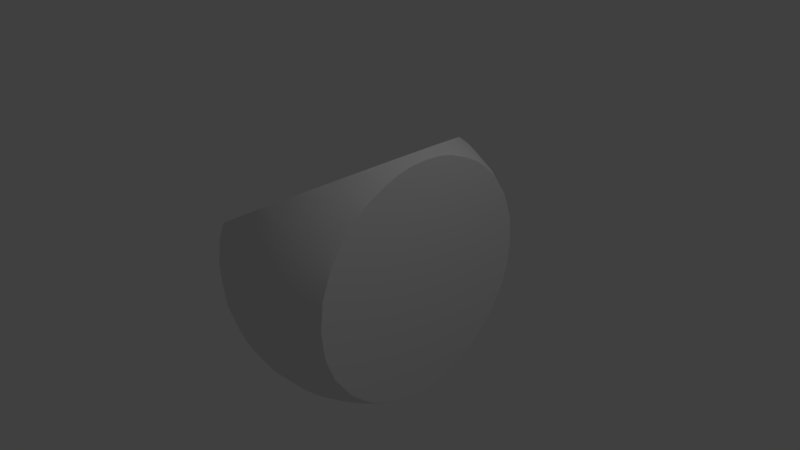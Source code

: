 # Source: d3.blend  (saved by Blender 2.79.0; exported with 4.5.12 LTS)
import bpy
from mathutils import Matrix  # noqa: F401  (used for matrix-valued properties, if any)

bpy.ops.wm.read_factory_settings(use_empty=True)
scene = bpy.context.scene
scene.name = 'Scene'

# ---- collections
col_collection_1 = bpy.data.collections.new('Collection 1'); scene.collection.children.link(col_collection_1)

# ---- world
world_world = bpy.data.worlds.new('World'); scene.world = world_world
world_world.color = (0.05088, 0.05088, 0.05088)
world_world.use_sun_shadow = False
world_world.sun_shadow_jitter_overblur = 0.0
world_world.cycles.sampling_method = 'MANUAL'

# ---- cameras
cam_camera = bpy.data.cameras.new('Camera')
cam_camera.clip_end = 100.0
cam_camera.lens = 35.0
cam_camera.sensor_width = 32.0
cam_camera.sensor_height = 18.0
cam_camera.ortho_scale = 7.314
cam_camera.dof.focus_distance = 0.0
cam_camera.dof.aperture_fstop = 128.0

# ---- lights
light_lamp = bpy.data.lights.new('Lamp', 'POINT')
light_lamp.transmission_factor = 0.0
light_lamp.cutoff_distance = 30.0
light_lamp.energy = 100.0
light_lamp.shadow_buffer_clip_start = 1.001
light_lamp.shadow_soft_size = 0.1
light_lamp.shadow_maximum_resolution = 0.006
light_lamp.use_absolute_resolution = True

# ---- meshes
me_sphere = bpy.data.meshes.new('Sphere')
me_sphere.from_pydata([(0.1622, 0.8155, 0.5556), (0.1802, 0.9061, 0.3827), (0.1913, 0.9619, 0.1951), (0.1951, 0.9808, 7.55e-08), (0.1913, 0.9619, -0.1951), (0.1802, 0.9061, -0.3827), (0.1622, 0.8155, -0.5556), (0.2706, 0.6533, 0.7071), (0.3182, 0.7682, 0.5556), (0.3536, 0.8536, 0.3827), (0.3753, 0.9061, 0.1951), (0.3827, 0.9239, 7.55e-08), (0.3753, 0.9061, -0.1951), (0.3536, 0.8536, -0.3827), (0.3182, 0.7682, -0.5556), (0.2706, 0.6533, -0.7071), (0.3928, 0.5879, 0.7071), (0.4619, 0.6913, 0.5556), (0.5133, 0.7682, 0.3827), (0.5133, 0.7682, -0.3827), (0.4619, 0.6913, -0.5556), (0.3928, 0.5879, -0.7071), (0.3928, 0.3928, 0.8315), (0.5, 0.5, 0.7071), (0.5, 0.5, -0.7071), (0.3928, 0.3928, -0.8315), (0.4619, 0.3087, 0.8315), (0.4619, 0.3087, -0.8315), (0.5133, 0.2126, 0.8315), (0.5133, 0.2126, -0.8315), (0.5133, -0.2126, 0.8315), (0.5133, -0.2126, -0.8315), (0.4619, -0.3087, 0.8315), (0.4619, -0.3087, -0.8315), (0.3928, -0.3928, 0.8315), (0.5, -0.5, 0.7071), (0.5, -0.5, -0.7071), (0.3928, -0.3928, -0.8315), (0.3928, -0.5879, 0.7071), (0.4619, -0.6913, 0.5556), (0.5133, -0.7682, 0.3827), (0.5133, -0.7682, -0.3827), (0.4619, -0.6913, -0.5556), (0.3928, -0.5879, -0.7071), (0.2706, -0.6533, 0.7071), (0.3182, -0.7682, 0.5556), (0.3536, -0.8536, 0.3827), (0.3753, -0.9061, 0.1951), (0.3827, -0.9239, 7.55e-08), (0.3753, -0.9061, -0.1951), (0.3536, -0.8536, -0.3827), (0.3182, -0.7682, -0.5556), (0.2706, -0.6533, -0.7071), (0.1622, -0.8155, 0.5556), (0.1802, -0.9061, 0.3827), (0.1913, -0.9619, 0.1951), (0.1951, -0.9808, 7.55e-08), (0.1913, -0.9619, -0.1951), (0.1802, -0.9061, -0.3827), (0.1622, -0.8155, -0.5556), (-8.544e-08, -0.8315, 0.5556), (6.357e-08, -0.9239, 0.3827), (-8.544e-08, -0.9808, 0.1951), (-1.003e-07, -1.0, 7.55e-08), (-8.544e-08, -0.9808, -0.1951), (6.357e-08, -0.9239, -0.3827), (-8.544e-08, -0.8315, -0.5556), (-0.1802, -0.9061, 0.3827), (-0.1913, -0.9619, 0.1951), (-0.1951, -0.9808, 7.55e-08), (-0.1913, -0.9619, -0.1951), (-0.1802, -0.9061, -0.3827), (-0.3536, -0.8536, 0.3827), (-0.3753, -0.9061, 0.1951), (-0.3827, -0.9239, 7.55e-08), (-0.3753, -0.9061, -0.1951), (-0.3536, -0.8536, -0.3827), (-0.5449, -0.8155, 0.1951), (-0.5556, -0.8315, 7.55e-08), (-0.5449, -0.8155, -0.1951), (-0.6935, -0.6935, 0.1951), (-0.7071, -0.7071, 7.55e-08), (-0.6935, -0.6935, -0.1951), (-0.8315, -0.5556, 7.55e-08), (-0.9239, -0.3827, 7.55e-08), (-0.9808, -0.1951, 7.55e-08), (-1.0, -1.404e-07, 7.55e-08), (-0.9808, 0.1951, 7.55e-08), (-0.9239, 0.3827, 7.55e-08), (-0.8315, 0.5556, 7.55e-08), (-0.6935, 0.6935, 0.1951), (-0.7071, 0.7071, 7.55e-08), (-0.6935, 0.6935, -0.1951), (-0.5449, 0.8155, 0.1951), (-0.5556, 0.8315, 7.55e-08), (-0.5449, 0.8155, -0.1951), (-0.3536, 0.8536, 0.3827), (-0.3753, 0.9061, 0.1951), (-0.3827, 0.9239, 7.55e-08), (-0.3753, 0.9061, -0.1951), (-0.3536, 0.8536, -0.3827), (-0.1802, 0.9061, 0.3827), (-0.1913, 0.9619, 0.1951), (-0.1951, 0.9808, 7.55e-08), (-0.1913, 0.9619, -0.1951), (-0.1802, 0.9061, -0.3827), (2.722e-07, 0.8315, 0.5556), (6.357e-08, 0.9239, 0.3827), (2.573e-07, 0.9808, 0.1951), (2.722e-07, 1.0, 7.55e-08), (2.573e-07, 0.9808, -0.1951), (6.357e-08, 0.9239, -0.3827), (2.722e-07, 0.8315, -0.5556), (0.532, -0.151, 0.8315), (0.532, -0.1058, 0.8385), (0.532, 0.3554, 0.7623), (0.532, 0.1058, 0.8385), (0.532, 0.151, 0.8315), (0.532, -3.128e-07, 0.8441), (0.532, -0.461, 0.7071), (0.532, -0.2203, 0.8149), (0.532, 0.2203, 0.8149), (0.532, -0.3555, 0.7623), (0.532, -0.532, 0.652), (0.532, -0.6339, 0.5556), (0.532, -0.7528, 0.3827), (0.532, -0.8224, 0.1951), (0.532, -0.7961, 0.2718), (0.532, -0.461, -0.7071), (0.532, -0.532, -0.652), (0.532, -0.7961, -0.2718), (0.532, -0.7528, -0.3827), (0.532, -0.6339, -0.5556), (0.532, -0.8441, 7.55e-08), (0.532, -0.8224, -0.1951), (0.532, 0.461, 0.7071), (0.532, 0.532, 0.652), (0.532, 0.6339, 0.5556), (0.532, 0.7961, 0.2718), (0.532, 0.7528, 0.3827), (0.532, 0.8441, 7.55e-08), (0.532, 0.8224, 0.1951), (0.532, 0.8224, -0.1951), (0.532, 0.7961, -0.2718), (0.532, 0.7528, -0.3827), (0.532, 0.6339, -0.5556), (0.532, 0.532, -0.652), (0.532, 0.461, -0.7071), (0.532, 0.3554, -0.7623), (0.532, 0.2203, -0.8149), (0.532, 0.151, -0.8315), (0.532, 0.1058, -0.8385), (0.532, -3.365e-07, -0.8441), (0.532, -0.2203, -0.8149), (0.532, -0.151, -0.8315), (0.532, -0.1058, -0.8385), (0.532, -0.3555, -0.7623), (0.4216, 0.2817, 0.8574), (0.3858, 0.3858, 0.8368), (0.3766, 0.4062, 0.8315), (0.3858, -0.3858, 0.8368), (0.3766, -0.4062, 0.8315), (0.2474, 0.5972, 0.7569), (0.1611, 0.6865, 0.7071), (0.445, 0.1843, 0.871), (0.4584, 0.09117, 0.8786), (0.4627, -3.157e-07, 0.8811), (0.4584, -0.09117, 0.8786), (0.445, -0.1843, 0.871), (0.4216, -0.2817, 0.8574), (0.3277, 0.4905, 0.8033), (-0.1661, 0.835, 0.5183), (-0.1016, 0.8215, 0.5556), (2.261e-07, 0.7834, 0.6142), (0.1399, 0.7034, 0.6949), (-0.3472, 0.8382, 0.4139), (-0.4012, 0.8281, 0.3827), (-0.5254, 0.7862, 0.311), (-0.6889, 0.6889, 0.2167), (-0.7263, 0.6536, 0.1951), (-0.8199, 0.5478, 0.1411), (0.3277, -0.4905, 0.8033), (0.2474, -0.5972, 0.7569), (0.1611, -0.6865, 0.7071), (0.1399, -0.7034, 0.6949), (-6.239e-08, -0.7834, 0.6142), (-0.1016, -0.8215, 0.5556), (-0.3472, -0.8382, 0.4139), (-0.4012, -0.8281, 0.3827), (-0.5254, -0.7862, 0.311), (-0.6889, -0.6889, 0.2167), (-0.7263, -0.6536, 0.1951), (-0.1661, -0.835, 0.5183), (-0.9161, 0.3795, 0.08559), (-0.9758, 0.1941, 0.05112), (-0.9961, -1.313e-07, 0.03942), (-0.8199, -0.5479, 0.1411), (-0.9161, -0.3795, 0.08559), (-0.9758, -0.1941, 0.05111), (0.3762, 0.4065, -0.8315), (0.3856, 0.3856, -0.8369), (0.4448, 0.1842, -0.8711), (0.4214, 0.2816, -0.8575), (0.4581, 0.09113, -0.8788), (0.4624, -3.215e-07, -0.8813), (0.4581, -0.09113, -0.8788), (0.4448, -0.1842, -0.8711), (0.4214, -0.2816, -0.8575), (-0.1661, -0.835, -0.5184), (-0.1017, -0.8215, -0.5556), (-0.3472, -0.8382, -0.4138), (-0.5254, -0.7863, -0.3109), (-0.4011, -0.8281, -0.3827), (-0.6889, -0.6889, -0.2165), (-0.726, -0.6539, -0.1951), (-0.8199, -0.5479, -0.1409), (0.3856, -0.3856, -0.8369), (0.3762, -0.4065, -0.8315), (0.3276, -0.4904, -0.8034), (0.2473, -0.5971, -0.757), (0.1608, -0.6866, -0.7071), (0.1399, -0.7032, -0.695), (-6.236e-08, -0.7833, -0.6143), (-0.4011, 0.8281, -0.3827), (-0.5254, 0.7863, -0.3109), (-0.1017, 0.8215, -0.5556), (-0.1661, 0.835, -0.5184), (-0.3472, 0.8382, -0.4138), (-0.6889, 0.6889, -0.2165), (0.1608, 0.6866, -0.7071), (0.1399, 0.7032, -0.695), (2.26e-07, 0.7833, -0.6143), (-0.726, 0.6539, -0.1951), (-0.8199, 0.5479, -0.1409), (-0.9161, 0.3795, -0.08535), (0.2473, 0.5971, -0.757), (0.3276, 0.4903, -0.8034), (-0.9759, 0.1941, -0.05084), (-0.9961, -1.314e-07, -0.03914), (-0.9759, -0.1941, -0.05084), (-0.9161, -0.3795, -0.08535)], [], [(111, 110, 4, 5), (112, 111, 5, 6), (106, 173, 174, 0), (107, 106, 0, 1), (108, 107, 1, 2), (109, 108, 2, 3), (110, 109, 3, 4), (4, 3, 11, 12), (5, 4, 12, 13), (6, 5, 13, 14), (0, 174, 163, 7, 8), (1, 0, 8, 9), (2, 1, 9, 10), (3, 2, 10, 11), (9, 8, 17, 18), (10, 9, 18, 138, 141), (11, 10, 141, 140), (12, 11, 140, 142), (13, 12, 142, 143, 19), (14, 13, 19, 20), (7, 162, 170, 16), (15, 14, 20, 21), (8, 7, 16, 17), (19, 143, 144), (20, 19, 144, 145), (16, 170, 159, 22, 23), (21, 20, 145, 146, 24), (17, 16, 23, 136, 137), (18, 17, 137, 139), (22, 158, 157, 26), (23, 22, 26, 115, 135), (24, 146, 147), (25, 24, 147, 148, 27), (26, 157, 164, 28), (27, 148, 149, 29), (28, 164, 165, 116, 117), (29, 149, 150), (30, 168, 169, 32), (31, 153, 156, 33), (33, 156, 128, 36, 37), (32, 169, 160, 34), (34, 160, 161), (35, 34, 161, 181, 38), (36, 129, 132, 42, 43), (37, 36, 43, 218, 217), (39, 38, 44, 45), (40, 39, 45, 46), (41, 130, 134, 49, 50), (42, 41, 50, 51), (38, 181, 182, 44), (43, 42, 51, 52), (49, 48, 56, 57), (50, 49, 57, 58), (51, 50, 58, 59), (44, 182, 183), (52, 51, 59, 221, 220), (45, 44, 183, 184, 53), (46, 45, 53, 54), (47, 46, 54, 55), (48, 47, 55, 56), (54, 53, 60, 61), (55, 54, 61, 62), (56, 55, 62, 63), (57, 56, 63, 64), (58, 57, 64, 65), (59, 58, 65, 66), (53, 184, 185, 60), (65, 64, 70, 71), (66, 65, 71, 208, 209), (60, 185, 186), (61, 60, 186, 192, 67), (62, 61, 67, 68), (63, 62, 68, 69), (64, 63, 69, 70), (67, 192, 187, 72), (68, 67, 72, 73), (69, 68, 73, 74), (70, 69, 74, 75), (71, 70, 75, 76), (76, 75, 79, 211, 212), (72, 187, 188), (73, 72, 188, 189, 77), (74, 73, 77, 78), (75, 74, 78, 79), (77, 189, 190, 80), (78, 77, 80, 81), (79, 78, 81, 82), (80, 190, 191), (81, 80, 191, 196, 83), (82, 81, 83, 215, 214), (83, 196, 197, 84), (84, 197, 198, 85), (85, 198, 195, 86), (86, 195, 194, 87), (87, 194, 193, 88), (88, 193, 180, 89), (89, 180, 179, 90, 91), (90, 178, 177, 93), (91, 90, 93, 94), (92, 91, 94, 95), (93, 177, 176, 96, 97), (94, 93, 97, 98), (95, 94, 98, 99), (97, 96, 101, 102), (98, 97, 102, 103), (99, 98, 103, 104), (100, 99, 104, 105), (96, 175, 171, 101), (101, 171, 172, 106, 107), (102, 101, 107, 108), (103, 102, 108, 109), (104, 103, 109, 110), (105, 104, 110, 111), (154, 153, 31), (121, 115, 26, 28), (135, 136, 23), (123, 119, 35), (128, 129, 36), (139, 138, 18), (113, 114, 167, 168, 30), (132, 131, 41, 42), (126, 127, 40, 46, 47), (114, 118, 166, 167), (133, 134, 130, 131, 132, 129, 128, 156, 153, 154, 155, 152, 151, 150, 149, 148, 147, 146, 145, 144, 143, 142, 140, 141, 138, 139, 137, 136, 135, 115, 121, 117, 116, 118, 114, 113, 120, 122, 119, 123, 124, 125, 127, 126), (124, 123, 35, 38, 39), (120, 113, 30), (131, 130, 41), (122, 120, 30, 32), (133, 126, 47, 48), (134, 133, 48, 49), (119, 122, 32, 34, 35), (118, 116, 165, 166), (125, 124, 39, 40), (127, 125, 40), (117, 121, 28), (176, 175, 96), (163, 162, 7), (159, 158, 22), (187, 192, 186, 185, 184, 183, 182, 181, 161, 160, 169, 168, 167, 166, 165, 164, 157, 158, 159, 170, 162, 163, 174, 173, 172, 171, 175, 176, 177, 178, 179, 180, 193, 194, 195, 198, 197, 196, 191, 190, 189, 188), (179, 178, 90), (172, 173, 106), (230, 231, 112, 6), (207, 206, 31, 33), (235, 229, 15), (216, 207, 33, 37), (217, 216, 37), (240, 215, 83, 84), (226, 227, 100, 105), (213, 211, 79, 82), (206, 205, 155, 154, 31), (232, 233, 89, 91, 92), (203, 201, 29, 150, 151), (225, 226, 105, 111, 112), (202, 200, 25, 27), (233, 234, 88, 89), (239, 240, 84, 85), (201, 202, 27, 29), (234, 237, 87, 88), (209, 222, 66), (219, 218, 43, 52), (236, 235, 15, 21), (224, 228, 92, 95), (237, 238, 86, 87), (222, 221, 59, 66), (204, 203, 151, 152), (210, 212, 211, 213, 214, 215, 240, 239, 238, 237, 234, 233, 232, 228, 224, 223, 227, 226, 225, 231, 230, 229, 235, 236, 199, 200, 202, 201, 203, 204, 205, 206, 207, 216, 217, 218, 219, 220, 221, 222, 209, 208), (199, 236, 21, 24, 25), (210, 208, 71, 76), (231, 225, 112), (220, 219, 52), (228, 232, 92), (205, 204, 152, 155), (238, 239, 85, 86), (227, 223, 100), (214, 213, 82), (229, 230, 6, 14, 15), (212, 210, 76), (200, 199, 25), (223, 224, 95, 99, 100)])
me_sphere.polygons.foreach_set('use_smooth', [True] * 179)
_uv = me_sphere.uv_layers.new(name='UVMap')
_uv.uv.foreach_set('vector', [0.2616, 0.6363, 0.2541, 0.6431, 0.2471, 0.6338, 0.2551, 0.6275, 0.2694, 0.628, 0.2616, 0.6363, 0.2551, 0.6275, 0.2635, 0.6201, 0.6994, 0.3095, 0.7027, 0.3125, 0.7029, 0.3247, 0.6945, 0.3189, 0.6907, 0.3016, 0.6994, 0.3095, 0.6945, 0.3189, 0.6852, 0.312, 0.682, 0.2936, 0.6907, 0.3016, 0.6852, 0.312, 0.6761, 0.3047, 0.6737, 0.286, 0.682, 0.2936, 0.6761, 0.3047, 0.6677, 0.2974, 0.6661, 0.2791, 0.6737, 0.286, 0.6677, 0.2974, 0.6603, 0.2902, 0.6603, 0.2902, 0.6677, 0.2974, 0.6627, 0.3089, 0.6554, 0.3015, 0.2551, 0.6275, 0.2471, 0.6338, 0.2411, 0.6229, 0.2494, 0.6173, 0.2635, 0.6201, 0.2551, 0.6275, 0.2494, 0.6173, 0.2584, 0.6109, 0.6945, 0.3189, 0.7029, 0.3247, 0.703, 0.3266, 0.7001, 0.3333, 0.6903, 0.3285, 0.6852, 0.312, 0.6945, 0.3189, 0.6903, 0.3285, 0.6805, 0.3226, 0.6761, 0.3047, 0.6852, 0.312, 0.6805, 0.3226, 0.6712, 0.316, 0.6677, 0.2974, 0.6761, 0.3047, 0.6712, 0.316, 0.6627, 0.3089, 0.6805, 0.3226, 0.6903, 0.3285, 0.6871, 0.3378, 0.677, 0.333, 0.6712, 0.316, 0.6805, 0.3226, 0.677, 0.333, 0.6713, 0.3295, 0.6677, 0.3262, 0.6627, 0.3089, 0.6712, 0.316, 0.6677, 0.3262, 0.6594, 0.3186, 0.2411, 0.6229, 0.2337, 0.6276, 0.2295, 0.6171, 0.2367, 0.6119, 0.2494, 0.6173, 0.2411, 0.6229, 0.2367, 0.6119, 0.2398, 0.609, 0.2449, 0.606, 0.2584, 0.6109, 0.2494, 0.6173, 0.2449, 0.606, 0.2544, 0.6008, 0.7001, 0.3333, 0.7039, 0.3348, 0.7052, 0.3428, 0.6974, 0.3413, 0.2677, 0.6041, 0.2584, 0.6109, 0.2544, 0.6008, 0.2642, 0.5955, 0.6903, 0.3285, 0.7001, 0.3333, 0.6974, 0.3413, 0.6871, 0.3378, 0.2449, 0.606, 0.2398, 0.609, 0.2445, 0.6044, 0.2544, 0.6008, 0.2449, 0.606, 0.2445, 0.6044, 0.2528, 0.5949, 0.6974, 0.3413, 0.7052, 0.3428, 0.7063, 0.348, 0.7061, 0.3491, 0.6956, 0.3488, 0.2642, 0.5955, 0.2544, 0.6008, 0.2528, 0.5949, 0.2581, 0.5878, 0.2618, 0.5864, 0.6871, 0.3378, 0.6974, 0.3413, 0.6956, 0.3488, 0.6917, 0.348, 0.6859, 0.3427, 0.677, 0.333, 0.6871, 0.3378, 0.6859, 0.3427, 0.6767, 0.3343, 0.7061, 0.3491, 0.7066, 0.349, 0.7083, 0.3535, 0.7054, 0.3544, 0.6956, 0.3488, 0.7061, 0.3491, 0.7054, 0.3544, 0.6995, 0.355, 0.6953, 0.3512, 0.2618, 0.5864, 0.2581, 0.5878, 0.2613, 0.5831, 0.2723, 0.5832, 0.2618, 0.5864, 0.2613, 0.5831, 0.2653, 0.5767, 0.2712, 0.576, 0.7054, 0.3544, 0.7083, 0.3535, 0.7099, 0.3569, 0.7055, 0.3588, 0.2712, 0.576, 0.2653, 0.5767, 0.2697, 0.5689, 0.2711, 0.569, 0.7055, 0.3588, 0.7099, 0.3569, 0.7115, 0.3595, 0.7072, 0.3619, 0.7061, 0.3609, 0.2711, 0.569, 0.2697, 0.5689, 0.2716, 0.5651, 0.5104, 0.3065, 0.5066, 0.3097, 0.5048, 0.305, 0.507, 0.3025, 0.6176, 0.5563, 0.6187, 0.5575, 0.6176, 0.567, 0.6137, 0.5613, 0.6137, 0.5613, 0.6176, 0.567, 0.617, 0.5751, 0.6148, 0.5771, 0.609, 0.5656, 0.507, 0.3025, 0.5048, 0.305, 0.5024, 0.2995, 0.5027, 0.299, 0.5027, 0.299, 0.5024, 0.2995, 0.5018, 0.2984, 0.5088, 0.2879, 0.5027, 0.299, 0.5018, 0.2984, 0.4988, 0.2932, 0.5024, 0.2841, 0.6148, 0.5771, 0.6168, 0.5813, 0.6167, 0.5911, 0.6123, 0.594, 0.6081, 0.5815, 0.609, 0.5656, 0.6148, 0.5771, 0.6081, 0.5815, 0.6047, 0.5719, 0.608, 0.5663, 0.5066, 0.2715, 0.5024, 0.2841, 0.4954, 0.2811, 0.4983, 0.268, 0.5101, 0.2588, 0.5066, 0.2715, 0.4983, 0.268, 0.5009, 0.2549, 0.6162, 0.606, 0.6183, 0.6125, 0.619, 0.6174, 0.6097, 0.6215, 0.6068, 0.6102, 0.6123, 0.594, 0.6162, 0.606, 0.6068, 0.6102, 0.6038, 0.5977, 0.5024, 0.2841, 0.4988, 0.2932, 0.4941, 0.2861, 0.4954, 0.2811, 0.6081, 0.5815, 0.6123, 0.594, 0.6038, 0.5977, 0.6009, 0.5847, 0.5059, 0.2201, 0.5048, 0.2304, 0.4942, 0.2276, 0.4955, 0.2173, 0.6068, 0.6102, 0.6097, 0.6215, 0.5995, 0.6241, 0.5971, 0.6126, 0.6038, 0.5977, 0.6068, 0.6102, 0.5971, 0.6126, 0.5951, 0.5999, 0.4954, 0.2811, 0.4941, 0.2861, 0.4892, 0.2795, 0.6009, 0.5847, 0.6038, 0.5977, 0.5951, 0.5999, 0.5936, 0.5877, 0.5947, 0.5863, 0.4983, 0.268, 0.4954, 0.2811, 0.4892, 0.2795, 0.488, 0.278, 0.4895, 0.2657, 0.5009, 0.2549, 0.4983, 0.268, 0.4895, 0.2657, 0.4912, 0.2523, 0.5031, 0.2422, 0.5009, 0.2549, 0.4912, 0.2523, 0.4928, 0.2394, 0.5048, 0.2304, 0.5031, 0.2422, 0.4928, 0.2394, 0.4942, 0.2276, 0.4912, 0.2523, 0.4895, 0.2657, 0.4806, 0.2646, 0.4813, 0.2511, 0.4928, 0.2394, 0.4912, 0.2523, 0.4813, 0.2511, 0.4822, 0.2382, 0.4942, 0.2276, 0.4928, 0.2394, 0.4822, 0.2382, 0.4835, 0.2263, 0.4955, 0.2173, 0.4942, 0.2276, 0.4835, 0.2263, 0.485, 0.216, 0.5971, 0.6126, 0.5995, 0.6241, 0.5893, 0.6248, 0.5876, 0.6132, 0.5951, 0.5999, 0.5971, 0.6126, 0.5876, 0.6132, 0.5865, 0.6005, 0.4895, 0.2657, 0.488, 0.278, 0.4805, 0.2698, 0.4806, 0.2646, 0.5876, 0.6132, 0.5893, 0.6248, 0.5796, 0.6234, 0.5784, 0.612, 0.5865, 0.6005, 0.5876, 0.6132, 0.5784, 0.612, 0.5783, 0.6021, 0.5814, 0.5998, 0.4806, 0.2646, 0.4805, 0.2698, 0.4752, 0.2647, 0.4813, 0.2511, 0.4806, 0.2646, 0.4752, 0.2647, 0.4718, 0.2619, 0.4716, 0.2513, 0.4822, 0.2382, 0.4813, 0.2511, 0.4716, 0.2513, 0.472, 0.2384, 0.4835, 0.2263, 0.4822, 0.2382, 0.472, 0.2384, 0.473, 0.2266, 0.485, 0.216, 0.4835, 0.2263, 0.473, 0.2266, 0.4747, 0.2163, 0.4716, 0.2513, 0.4718, 0.2619, 0.4627, 0.2553, 0.4625, 0.2529, 0.472, 0.2384, 0.4716, 0.2513, 0.4625, 0.2529, 0.4623, 0.2401, 0.473, 0.2266, 0.472, 0.2384, 0.4623, 0.2401, 0.4632, 0.2283, 0.4747, 0.2163, 0.473, 0.2266, 0.4632, 0.2283, 0.4651, 0.218, 0.5784, 0.612, 0.5796, 0.6234, 0.5708, 0.6202, 0.5702, 0.6089, 0.5702, 0.6089, 0.5708, 0.6202, 0.5632, 0.6151, 0.5631, 0.6083, 0.568, 0.6075, 0.4625, 0.2529, 0.4627, 0.2553, 0.4601, 0.2538, 0.4623, 0.2401, 0.4625, 0.2529, 0.4601, 0.2538, 0.4541, 0.2511, 0.4537, 0.2433, 0.4632, 0.2283, 0.4623, 0.2401, 0.4537, 0.2433, 0.4544, 0.2316, 0.4651, 0.218, 0.4632, 0.2283, 0.4544, 0.2316, 0.4565, 0.2212, 0.2858, 0.2727, 0.2848, 0.2807, 0.2808, 0.2742, 0.281, 0.2727, 0.2863, 0.2591, 0.2858, 0.2727, 0.281, 0.2727, 0.2814, 0.2591, 0.2858, 0.2455, 0.2863, 0.2591, 0.2814, 0.2591, 0.281, 0.2455, 0.281, 0.2727, 0.2808, 0.2742, 0.2794, 0.2727, 0.2814, 0.2591, 0.281, 0.2727, 0.2794, 0.2727, 0.2754, 0.2689, 0.2756, 0.2591, 0.281, 0.2455, 0.2814, 0.2591, 0.2756, 0.2591, 0.3432, 0.3153, 0.3473, 0.3115, 0.2756, 0.2591, 0.2754, 0.2689, 0.2691, 0.2651, 0.2692, 0.2591, 0.2692, 0.2591, 0.2691, 0.2651, 0.2623, 0.2627, 0.2624, 0.2591, 0.2624, 0.2591, 0.2623, 0.2627, 0.2554, 0.2618, 0.2554, 0.2591, 0.2554, 0.2591, 0.2554, 0.2618, 0.2486, 0.2627, 0.2486, 0.2591, 0.2486, 0.2591, 0.2486, 0.2627, 0.2423, 0.265, 0.2421, 0.2591, 0.2421, 0.2591, 0.2423, 0.265, 0.2367, 0.2689, 0.2364, 0.2591, 0.2364, 0.2591, 0.2367, 0.2689, 0.2333, 0.2727, 0.232, 0.2727, 0.2314, 0.2591, 0.7097, 0.2592, 0.7105, 0.2604, 0.7072, 0.2715, 0.7026, 0.2656, 0.7019, 0.2509, 0.7097, 0.2592, 0.7026, 0.2656, 0.6947, 0.2575, 0.6938, 0.2447, 0.7019, 0.2509, 0.6947, 0.2575, 0.6867, 0.251, 0.7026, 0.2656, 0.7072, 0.2715, 0.7054, 0.2805, 0.7034, 0.2828, 0.6955, 0.2737, 0.6947, 0.2575, 0.7026, 0.2656, 0.6955, 0.2737, 0.6874, 0.2657, 0.6867, 0.251, 0.6947, 0.2575, 0.6874, 0.2657, 0.6796, 0.2591, 0.6955, 0.2737, 0.7034, 0.2828, 0.6968, 0.2917, 0.6885, 0.2831, 0.6874, 0.2657, 0.6955, 0.2737, 0.6885, 0.2831, 0.6803, 0.2754, 0.6796, 0.2591, 0.6874, 0.2657, 0.6803, 0.2754, 0.6726, 0.2686, 0.6722, 0.2542, 0.6796, 0.2591, 0.6726, 0.2686, 0.6657, 0.2631, 0.7034, 0.2828, 0.7047, 0.2845, 0.7032, 0.2987, 0.6968, 0.2917, 0.6968, 0.2917, 0.7032, 0.2987, 0.7029, 0.3039, 0.6994, 0.3095, 0.6907, 0.3016, 0.6885, 0.2831, 0.6968, 0.2917, 0.6907, 0.3016, 0.682, 0.2936, 0.6803, 0.2754, 0.6885, 0.2831, 0.682, 0.2936, 0.6737, 0.286, 0.6726, 0.2686, 0.6803, 0.2754, 0.6737, 0.286, 0.6661, 0.2791, 0.2689, 0.6434, 0.2618, 0.6506, 0.2541, 0.6431, 0.2616, 0.6363, 0.6194, 0.5531, 0.6187, 0.5575, 0.6176, 0.5563, 0.7041, 0.3591, 0.6995, 0.355, 0.7054, 0.3544, 0.7055, 0.3588, 0.6953, 0.3512, 0.6917, 0.348, 0.6956, 0.3488, 0.5107, 0.2836, 0.5108, 0.2895, 0.5088, 0.2879, 0.617, 0.5751, 0.6168, 0.5813, 0.6148, 0.5771, 0.6767, 0.3343, 0.6713, 0.3295, 0.677, 0.333, 0.5118, 0.3091, 0.512, 0.3113, 0.5079, 0.3139, 0.5066, 0.3097, 0.5104, 0.3065, 0.6167, 0.5911, 0.6174, 0.6052, 0.6162, 0.606, 0.6123, 0.594, 0.5121, 0.246, 0.5117, 0.2514, 0.5101, 0.2588, 0.5009, 0.2549, 0.5031, 0.2422, 0.512, 0.3113, 0.5127, 0.3158, 0.5086, 0.3178, 0.5079, 0.3139, 0.0714, 0.7636, 0.07471, 0.746, 0.07758, 0.7391, 0.0822, 0.7293, 0.09395, 0.7141, 0.1036, 0.7058, 0.1103, 0.7011, 0.12, 0.6966, 0.1323, 0.6925, 0.1386, 0.6913, 0.1426, 0.6908, 0.152, 0.6908, 0.1613, 0.6918, 0.1652, 0.6927, 0.1712, 0.6945, 0.1828, 0.6999, 0.1917, 0.7054, 0.1976, 0.7107, 0.2059, 0.7199, 0.2152, 0.7362, 0.2182, 0.7464, 0.22, 0.7535, 0.2205, 0.7713, 0.2172, 0.7889, 0.2143, 0.7958, 0.2097, 0.8057, 0.1979, 0.8208, 0.1883, 0.8291, 0.1816, 0.8338, 0.1719, 0.8383, 0.1596, 0.8424, 0.1533, 0.8436, 0.1493, 0.8441, 0.1399, 0.8441, 0.1306, 0.8431, 0.1267, 0.8422, 0.1206, 0.8404, 0.1091, 0.835, 0.1002, 0.8295, 0.09429, 0.8242, 0.08598, 0.815, 0.07671, 0.7987, 0.07368, 0.7885, 0.07192, 0.7814, 0.5107, 0.274, 0.5107, 0.2836, 0.5088, 0.2879, 0.5024, 0.2841, 0.5066, 0.2715, 0.5115, 0.3053, 0.5118, 0.3091, 0.5104, 0.3065, 0.6174, 0.6052, 0.6183, 0.6125, 0.6162, 0.606, 0.511, 0.2969, 0.5115, 0.3053, 0.5104, 0.3065, 0.507, 0.3025, 0.5134, 0.2341, 0.5121, 0.246, 0.5031, 0.2422, 0.5048, 0.2304, 0.619, 0.6174, 0.6213, 0.6274, 0.6125, 0.6313, 0.6097, 0.6215, 0.5108, 0.2895, 0.511, 0.2969, 0.507, 0.3025, 0.5027, 0.299, 0.5088, 0.2879, 0.5127, 0.3158, 0.5134, 0.3198, 0.509, 0.3213, 0.5086, 0.3178, 0.5112, 0.2594, 0.5107, 0.274, 0.5066, 0.2715, 0.5101, 0.2588, 0.5117, 0.2514, 0.5112, 0.2594, 0.5101, 0.2588, 0.4668, 0.6019, 0.4683, 0.6039, 0.4059, 0.4909, 0.7054, 0.2805, 0.7047, 0.2845, 0.7034, 0.2828, 0.703, 0.3266, 0.7039, 0.3348, 0.7001, 0.3333, 0.7063, 0.348, 0.7066, 0.349, 0.7061, 0.3491, 0.4757, 0.7705, 0.476, 0.7516, 0.4773, 0.745, 0.4808, 0.7347, 0.4881, 0.7207, 0.4896, 0.7187, 0.4977, 0.7104, 0.5075, 0.7029, 0.5151, 0.6984, 0.517, 0.6976, 0.5265, 0.6947, 0.5354, 0.6931, 0.5439, 0.6924, 0.5522, 0.6927, 0.5605, 0.6939, 0.569, 0.696, 0.5778, 0.6992, 0.5873, 0.7038, 0.5892, 0.7049, 0.5968, 0.7107, 0.6066, 0.7199, 0.6147, 0.7296, 0.6162, 0.732, 0.6235, 0.7472, 0.627, 0.7581, 0.6282, 0.7649, 0.6285, 0.7838, 0.6275, 0.7894, 0.6237, 0.802, 0.6148, 0.8183, 0.6116, 0.8219, 0.602, 0.8308, 0.5866, 0.8395, 0.5697, 0.8442, 0.552, 0.8448, 0.5344, 0.8411, 0.5175, 0.8334, 0.5021, 0.8221, 0.4925, 0.8115, 0.4893, 0.8073, 0.4804, 0.7894, 0.4766, 0.7762, 0.7115, 0.258, 0.7105, 0.2604, 0.7097, 0.2592, 0.7029, 0.3039, 0.7027, 0.3125, 0.6994, 0.3095, 0.2713, 0.6126, 0.2723, 0.6244, 0.2694, 0.628, 0.2635, 0.6201, 0.6116, 0.5586, 0.6139, 0.5529, 0.6176, 0.5563, 0.6137, 0.5613, 0.2714, 0.6013, 0.2712, 0.6106, 0.2677, 0.6041, 0.6087, 0.5649, 0.6116, 0.5586, 0.6137, 0.5613, 0.609, 0.5656, 0.608, 0.5663, 0.6087, 0.5649, 0.609, 0.5656, 0.3369, 0.3191, 0.3432, 0.3153, 0.2756, 0.2591, 0.2692, 0.2591, 0.2744, 0.6363, 0.2777, 0.6467, 0.2766, 0.6484, 0.2689, 0.6434, 0.3486, 0.31, 0.3527, 0.3035, 0.2858, 0.2455, 0.281, 0.2455, 0.6139, 0.5529, 0.6158, 0.5477, 0.6199, 0.5504, 0.6194, 0.5531, 0.6176, 0.5563, 0.3011, 0.3115, 0.3045, 0.3153, 0.2364, 0.2591, 0.2314, 0.2591, 0.232, 0.2455, 0.2772, 0.5644, 0.2757, 0.5697, 0.2711, 0.569, 0.2716, 0.5651, 0.2727, 0.5627, 0.2735, 0.632, 0.2744, 0.6363, 0.2689, 0.6434, 0.2616, 0.6363, 0.2694, 0.628, 0.2742, 0.5759, 0.2729, 0.583, 0.2723, 0.5832, 0.2712, 0.576, 0.3045, 0.3153, 0.3101, 0.3191, 0.2421, 0.2591, 0.2364, 0.2591, 0.3302, 0.3215, 0.3369, 0.3191, 0.2692, 0.2591, 0.2624, 0.2591, 0.2757, 0.5697, 0.2742, 0.5759, 0.2712, 0.576, 0.2711, 0.569, 0.3101, 0.3191, 0.3164, 0.3215, 0.2486, 0.2591, 0.2421, 0.2591, 0.5814, 0.5998, 0.5864, 0.5953, 0.5865, 0.6005, 0.5997, 0.5794, 0.6047, 0.5719, 0.6081, 0.5815, 0.6009, 0.5847, 0.2719, 0.5915, 0.2714, 0.6013, 0.2677, 0.6041, 0.2642, 0.5955, 0.6819, 0.2483, 0.6929, 0.2442, 0.6938, 0.2447, 0.6867, 0.251, 0.3164, 0.3215, 0.3232, 0.3224, 0.2554, 0.2591, 0.2486, 0.2591, 0.5864, 0.5953, 0.5936, 0.5877, 0.5951, 0.5999, 0.5865, 0.6005, 0.2789, 0.5596, 0.2772, 0.5644, 0.2727, 0.5627, 0.2749, 0.5574, 0.2593, 0.7695, 0.2603, 0.7634, 0.2644, 0.7491, 0.2739, 0.73, 0.2773, 0.7256, 0.2876, 0.7142, 0.3041, 0.702, 0.3221, 0.6937, 0.3411, 0.6898, 0.36, 0.6904, 0.3781, 0.6955, 0.3946, 0.7048, 0.4049, 0.7144, 0.4084, 0.7183, 0.4179, 0.7357, 0.422, 0.7492, 0.423, 0.7552, 0.4227, 0.7754, 0.4213, 0.7828, 0.4176, 0.7944, 0.4098, 0.8108, 0.4082, 0.8132, 0.3995, 0.8237, 0.3891, 0.8336, 0.3809, 0.8397, 0.3789, 0.8409, 0.3687, 0.8458, 0.3592, 0.8493, 0.3501, 0.8515, 0.3412, 0.8528, 0.3323, 0.8531, 0.3232, 0.8524, 0.3137, 0.8506, 0.3036, 0.8475, 0.3015, 0.8466, 0.2934, 0.8419, 0.2829, 0.8339, 0.2742, 0.825, 0.2726, 0.8228, 0.2647, 0.8078, 0.261, 0.7968, 0.2597, 0.7897, 0.2727, 0.5846, 0.2719, 0.5915, 0.2642, 0.5955, 0.2618, 0.5864, 0.2723, 0.5832, 0.5703, 0.6067, 0.5783, 0.6021, 0.5784, 0.612, 0.5702, 0.6089, 0.2723, 0.6244, 0.2735, 0.632, 0.2694, 0.628, 0.5947, 0.5863, 0.5997, 0.5794, 0.6009, 0.5847, 0.3, 0.31, 0.3011, 0.3115, 0.232, 0.2455, 0.6158, 0.5477, 0.6172, 0.5428, 0.6213, 0.5446, 0.6199, 0.5504, 0.3232, 0.3224, 0.3302, 0.3215, 0.2624, 0.2591, 0.2554, 0.2591, 0.2777, 0.6467, 0.2789, 0.6492, 0.2766, 0.6484, 0.3473, 0.3115, 0.3486, 0.31, 0.281, 0.2455, 0.2712, 0.6106, 0.2713, 0.6126, 0.2635, 0.6201, 0.2584, 0.6109, 0.2677, 0.6041, 0.568, 0.6075, 0.5703, 0.6067, 0.5702, 0.6089, 0.2729, 0.583, 0.2727, 0.5846, 0.2723, 0.5832, 0.6742, 0.2519, 0.6819, 0.2483, 0.6867, 0.251, 0.6796, 0.2591, 0.6722, 0.2542])
me_sphere.use_remesh_preserve_volume = False
me_sphere.use_remesh_preserve_attributes = False
me_sphere.use_mirror_vertex_groups = False
me_sphere.update()

# ---- objects
ob_lamp = bpy.data.objects.new('Lamp', light_lamp)
ob_camera = bpy.data.objects.new('Camera', cam_camera)
ob_sphere = bpy.data.objects.new('Sphere', me_sphere)

# ---- transforms, parenting, visibility, modifiers, constraints
ob_lamp.location = (4.076, 1.005, 5.904)
ob_lamp.rotation_euler = (0.6503, 0.05522, 1.866)
ob_lamp.lock_rotations_4d = False
ob_lamp.empty_display_type = 'ARROWS'
ob_lamp.color = (0.0, 0.0, 0.0, 0.0)
ob_lamp.lineart.crease_threshold = 0.0
ob_camera.location = (7.481, -6.508, 5.344)
ob_camera.rotation_euler = (1.109, 0.0, 0.8149)
ob_camera.lock_rotations_4d = False
ob_camera.empty_display_type = 'ARROWS'
ob_camera.color = (0.0, 0.0, 0.0, 0.0)
ob_camera.display_type = 'WIRE'
ob_camera.lineart.crease_threshold = 0.0
ob_sphere.location = (0.0, 0.0, 0.0)
ob_sphere.scale = (1.894, 1.894, 1.894)
ob_sphere.lineart.crease_threshold = 0.0
_m = ob_sphere.modifiers.new('EdgeSplit', 'EDGE_SPLIT')

# ---- collection membership
col_collection_1.objects.link(ob_lamp)
col_collection_1.objects.link(ob_camera)
col_collection_1.objects.link(ob_sphere)

# ---- scene / render settings (as saved in the file)
scene.camera = ob_camera
scene.frame_start = 1; scene.frame_end = 250; scene.frame_set(0)
scene.render.engine = 'BLENDER_EEVEE_NEXT'
scene.render.resolution_percentage = 50
scene.render.dither_intensity = 0.0
scene.cycles.use_denoising = False
scene.cycles.samples = 128
scene.cycles.sampling_pattern = 'TABULATED_SOBOL'
scene.cycles.use_adaptive_sampling = False
scene.cycles.use_light_tree = False
scene.cycles.blur_glossy = 0.0
scene.cycles.sample_clamp_indirect = 0.0
scene.view_settings.view_transform = 'Standard'
bpy.context.view_layer.update()
